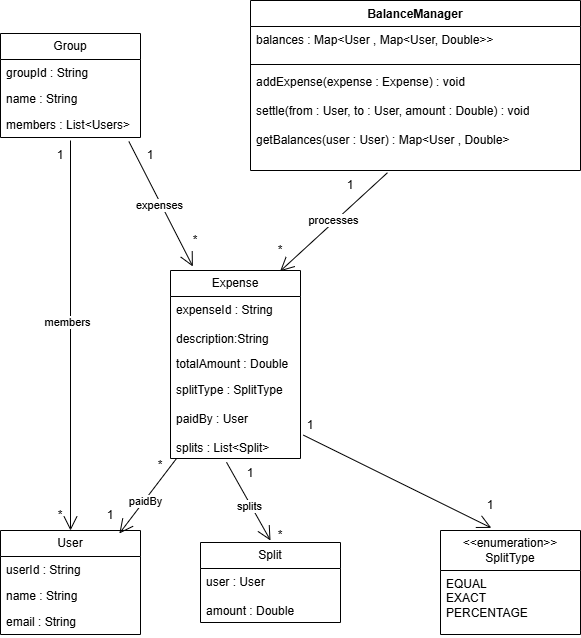

The diagram above was exported from draw.io. Its source (the exported page's mxGraphModel, read from the mxfile embedded in the PNG):
<mxGraphModel dx="1379" dy="703" grid="1" gridSize="12" guides="1" tooltips="1" connect="1" arrows="1" fold="1" page="0" pageScale="1" pageWidth="827" pageHeight="1169" background="#ffffff" math="0" shadow="0">
  <root>
    <mxCell id="0" />
    <mxCell id="1" parent="0" />
    <mxCell id="z9jyCNfHCehiJ4u-gM-B-1" parent="1" style="swimlane;fontStyle=0;childLayout=stackLayout;horizontal=1;startSize=26;fillColor=none;horizontalStack=0;resizeParent=1;resizeParentMax=0;resizeLast=0;collapsible=1;marginBottom=0;whiteSpace=wrap;html=1;" value="User" vertex="1">
      <mxGeometry height="104" width="140" x="50" y="770" as="geometry" />
    </mxCell>
    <mxCell id="z9jyCNfHCehiJ4u-gM-B-2" parent="z9jyCNfHCehiJ4u-gM-B-1" style="text;strokeColor=none;fillColor=none;align=left;verticalAlign=top;spacingLeft=4;spacingRight=4;overflow=hidden;rotatable=0;points=[[0,0.5],[1,0.5]];portConstraint=eastwest;whiteSpace=wrap;html=1;" value="userId : String" vertex="1">
      <mxGeometry height="26" width="140" y="26" as="geometry" />
    </mxCell>
    <mxCell id="z9jyCNfHCehiJ4u-gM-B-3" parent="z9jyCNfHCehiJ4u-gM-B-1" style="text;strokeColor=none;fillColor=none;align=left;verticalAlign=top;spacingLeft=4;spacingRight=4;overflow=hidden;rotatable=0;points=[[0,0.5],[1,0.5]];portConstraint=eastwest;whiteSpace=wrap;html=1;" value="name : String" vertex="1">
      <mxGeometry height="26" width="140" y="52" as="geometry" />
    </mxCell>
    <mxCell id="z9jyCNfHCehiJ4u-gM-B-4" parent="z9jyCNfHCehiJ4u-gM-B-1" style="text;strokeColor=none;fillColor=none;align=left;verticalAlign=top;spacingLeft=4;spacingRight=4;overflow=hidden;rotatable=0;points=[[0,0.5],[1,0.5]];portConstraint=eastwest;whiteSpace=wrap;html=1;" value="email : String" vertex="1">
      <mxGeometry height="26" width="140" y="78" as="geometry" />
    </mxCell>
    <mxCell id="z9jyCNfHCehiJ4u-gM-B-9" parent="1" style="swimlane;fontStyle=0;childLayout=stackLayout;horizontal=1;startSize=26;fillColor=none;horizontalStack=0;resizeParent=1;resizeParentMax=0;resizeLast=0;collapsible=1;marginBottom=0;whiteSpace=wrap;html=1;" value="Group" vertex="1">
      <mxGeometry height="104" width="140" x="50" y="273" as="geometry" />
    </mxCell>
    <mxCell id="z9jyCNfHCehiJ4u-gM-B-10" parent="z9jyCNfHCehiJ4u-gM-B-9" style="text;strokeColor=none;fillColor=none;align=left;verticalAlign=top;spacingLeft=4;spacingRight=4;overflow=hidden;rotatable=0;points=[[0,0.5],[1,0.5]];portConstraint=eastwest;whiteSpace=wrap;html=1;" value="groupId : String" vertex="1">
      <mxGeometry height="26" width="140" y="26" as="geometry" />
    </mxCell>
    <mxCell id="z9jyCNfHCehiJ4u-gM-B-11" parent="z9jyCNfHCehiJ4u-gM-B-9" style="text;strokeColor=none;fillColor=none;align=left;verticalAlign=top;spacingLeft=4;spacingRight=4;overflow=hidden;rotatable=0;points=[[0,0.5],[1,0.5]];portConstraint=eastwest;whiteSpace=wrap;html=1;" value="name : String" vertex="1">
      <mxGeometry height="26" width="140" y="52" as="geometry" />
    </mxCell>
    <mxCell id="z9jyCNfHCehiJ4u-gM-B-12" parent="z9jyCNfHCehiJ4u-gM-B-9" style="text;strokeColor=none;fillColor=none;align=left;verticalAlign=top;spacingLeft=4;spacingRight=4;overflow=hidden;rotatable=0;points=[[0,0.5],[1,0.5]];portConstraint=eastwest;whiteSpace=wrap;html=1;" value="members : List&amp;lt;Users&amp;gt;" vertex="1">
      <mxGeometry height="26" width="140" y="78" as="geometry" />
    </mxCell>
    <mxCell id="z9jyCNfHCehiJ4u-gM-B-13" parent="1" style="swimlane;fontStyle=0;childLayout=stackLayout;horizontal=1;startSize=26;fillColor=none;horizontalStack=0;resizeParent=1;resizeParentMax=0;resizeLast=0;collapsible=1;marginBottom=0;whiteSpace=wrap;html=1;" value="Expense" vertex="1">
      <mxGeometry height="188" width="130" x="220" y="510" as="geometry" />
    </mxCell>
    <mxCell id="z9jyCNfHCehiJ4u-gM-B-14" parent="z9jyCNfHCehiJ4u-gM-B-13" style="text;strokeColor=none;fillColor=none;align=left;verticalAlign=top;spacingLeft=4;spacingRight=4;overflow=hidden;rotatable=0;points=[[0,0.5],[1,0.5]];portConstraint=eastwest;whiteSpace=wrap;html=1;" value="expenseId : String&lt;div&gt;&lt;br&gt;&lt;/div&gt;&lt;div&gt;description:String&lt;/div&gt;&lt;div&gt;&lt;br&gt;&lt;div&gt;&lt;br&gt;&lt;/div&gt;&lt;div&gt;&lt;br&gt;&lt;/div&gt;&lt;/div&gt;" vertex="1">
      <mxGeometry height="54" width="130" y="26" as="geometry" />
    </mxCell>
    <mxCell id="z9jyCNfHCehiJ4u-gM-B-15" parent="z9jyCNfHCehiJ4u-gM-B-13" style="text;strokeColor=none;fillColor=none;align=left;verticalAlign=top;spacingLeft=4;spacingRight=4;overflow=hidden;rotatable=0;points=[[0,0.5],[1,0.5]];portConstraint=eastwest;whiteSpace=wrap;html=1;" value="totalAmount : Double" vertex="1">
      <mxGeometry height="26" width="130" y="80" as="geometry" />
    </mxCell>
    <mxCell id="z9jyCNfHCehiJ4u-gM-B-16" parent="z9jyCNfHCehiJ4u-gM-B-13" style="text;strokeColor=none;fillColor=none;align=left;verticalAlign=top;spacingLeft=4;spacingRight=4;overflow=hidden;rotatable=0;points=[[0,0.5],[1,0.5]];portConstraint=eastwest;whiteSpace=wrap;html=1;" value="splitType : SplitType&lt;div&gt;&lt;br&gt;&lt;div&gt;&lt;div&gt;paidBy : User&lt;/div&gt;&lt;div&gt;&lt;br&gt;&lt;/div&gt;&lt;div&gt;splits : List&amp;lt;Split&amp;gt;&lt;/div&gt;&lt;/div&gt;&lt;/div&gt;" vertex="1">
      <mxGeometry height="82" width="130" y="106" as="geometry" />
    </mxCell>
    <mxCell id="z9jyCNfHCehiJ4u-gM-B-18" parent="1" style="swimlane;fontStyle=0;childLayout=stackLayout;horizontal=1;startSize=26;fillColor=none;horizontalStack=0;resizeParent=1;resizeParentMax=0;resizeLast=0;collapsible=1;marginBottom=0;whiteSpace=wrap;html=1;" value="Split" vertex="1">
      <mxGeometry height="80" width="140" x="250" y="782" as="geometry" />
    </mxCell>
    <mxCell id="z9jyCNfHCehiJ4u-gM-B-19" parent="z9jyCNfHCehiJ4u-gM-B-18" style="text;strokeColor=none;fillColor=none;align=left;verticalAlign=top;spacingLeft=4;spacingRight=4;overflow=hidden;rotatable=0;points=[[0,0.5],[1,0.5]];portConstraint=eastwest;whiteSpace=wrap;html=1;" value="user : User&lt;div&gt;&lt;br&gt;amount : Double&lt;/div&gt;" vertex="1">
      <mxGeometry height="54" width="140" y="26" as="geometry" />
    </mxCell>
    <mxCell id="z9jyCNfHCehiJ4u-gM-B-22" parent="1" style="swimlane;fontStyle=1;align=center;verticalAlign=top;childLayout=stackLayout;horizontal=1;startSize=26;horizontalStack=0;resizeParent=1;resizeParentMax=0;resizeLast=0;collapsible=1;marginBottom=0;whiteSpace=wrap;html=1;" value="BalanceManager" vertex="1">
      <mxGeometry height="170" width="330" x="300" y="240" as="geometry" />
    </mxCell>
    <mxCell id="z9jyCNfHCehiJ4u-gM-B-23" parent="z9jyCNfHCehiJ4u-gM-B-22" style="text;strokeColor=none;fillColor=none;align=left;verticalAlign=top;spacingLeft=4;spacingRight=4;overflow=hidden;rotatable=0;points=[[0,0.5],[1,0.5]];portConstraint=eastwest;whiteSpace=wrap;html=1;" value="balances : Map&amp;lt;User , Map&amp;lt;User, Double&amp;gt;&amp;gt;" vertex="1">
      <mxGeometry height="34" width="330" y="26" as="geometry" />
    </mxCell>
    <mxCell id="z9jyCNfHCehiJ4u-gM-B-24" parent="z9jyCNfHCehiJ4u-gM-B-22" style="line;strokeWidth=1;fillColor=none;align=left;verticalAlign=middle;spacingTop=-1;spacingLeft=3;spacingRight=3;rotatable=0;labelPosition=right;points=[];portConstraint=eastwest;strokeColor=inherit;" value="" vertex="1">
      <mxGeometry height="8" width="330" y="60" as="geometry" />
    </mxCell>
    <mxCell id="z9jyCNfHCehiJ4u-gM-B-25" parent="z9jyCNfHCehiJ4u-gM-B-22" style="text;strokeColor=none;fillColor=none;align=left;verticalAlign=top;spacingLeft=4;spacingRight=4;overflow=hidden;rotatable=0;points=[[0,0.5],[1,0.5]];portConstraint=eastwest;whiteSpace=wrap;html=1;" value="addExpense(expense : Expense) : void&lt;div&gt;&lt;br&gt;settle(from : User, to : User, amount : Double) : void&lt;/div&gt;&lt;div&gt;&lt;br&gt;getBalances(user : User) : Map&amp;lt;User , Double&amp;gt;&lt;/div&gt;" vertex="1">
      <mxGeometry height="102" width="330" y="68" as="geometry" />
    </mxCell>
    <mxCell id="z9jyCNfHCehiJ4u-gM-B-26" parent="1" style="swimlane;fontStyle=0;childLayout=stackLayout;horizontal=1;startSize=40;fillColor=none;horizontalStack=0;resizeParent=1;resizeParentMax=0;resizeLast=0;collapsible=1;marginBottom=0;whiteSpace=wrap;html=1;" value="&lt;div&gt;&amp;lt;&amp;lt;enumeration&amp;gt;&amp;gt;&lt;/div&gt;SplitType" vertex="1">
      <mxGeometry height="104" width="140" x="490" y="770" as="geometry" />
    </mxCell>
    <mxCell id="z9jyCNfHCehiJ4u-gM-B-27" parent="z9jyCNfHCehiJ4u-gM-B-26" style="text;strokeColor=none;fillColor=none;align=left;verticalAlign=top;spacingLeft=4;spacingRight=4;overflow=hidden;rotatable=0;points=[[0,0.5],[1,0.5]];portConstraint=eastwest;whiteSpace=wrap;html=1;" value="EQUAL&#10;EXACT&#10;PERCENTAGE" vertex="1">
      <mxGeometry height="64" width="140" y="40" as="geometry" />
    </mxCell>
    <mxCell id="z9jyCNfHCehiJ4u-gM-B-42" edge="1" parent="1" style="endArrow=open;endFill=1;endSize=12;html=1;rounded=0;entryX=0.5;entryY=0;entryDx=0;entryDy=0;" target="z9jyCNfHCehiJ4u-gM-B-1" value="">
      <mxGeometry relative="1" width="160" as="geometry">
        <mxPoint x="120" y="380" as="sourcePoint" />
        <mxPoint x="119" y="740" as="targetPoint" />
      </mxGeometry>
    </mxCell>
    <mxCell id="z9jyCNfHCehiJ4u-gM-B-43" connectable="0" parent="z9jyCNfHCehiJ4u-gM-B-42" style="edgeLabel;html=1;align=center;verticalAlign=middle;resizable=0;points=[];" value="members" vertex="1">
      <mxGeometry relative="1" x="-0.0687" y="-4" as="geometry">
        <mxPoint as="offset" />
      </mxGeometry>
    </mxCell>
    <mxCell id="z9jyCNfHCehiJ4u-gM-B-44" edge="1" parent="1" source="z9jyCNfHCehiJ4u-gM-B-12" style="endArrow=open;endFill=1;endSize=12;html=1;rounded=0;exitX=0.917;exitY=1.154;exitDx=0;exitDy=0;exitPerimeter=0;entryX=0.172;entryY=-0.021;entryDx=0;entryDy=0;entryPerimeter=0;" target="z9jyCNfHCehiJ4u-gM-B-13" value="">
      <mxGeometry relative="1" width="160" as="geometry">
        <mxPoint x="170" y="530" as="sourcePoint" />
        <mxPoint x="330" y="530" as="targetPoint" />
      </mxGeometry>
    </mxCell>
    <mxCell id="z9jyCNfHCehiJ4u-gM-B-45" connectable="0" parent="z9jyCNfHCehiJ4u-gM-B-44" style="edgeLabel;html=1;align=center;verticalAlign=middle;resizable=0;points=[];" value="expenses" vertex="1">
      <mxGeometry relative="1" x="-0.0105" y="-2" as="geometry">
        <mxPoint as="offset" />
      </mxGeometry>
    </mxCell>
    <mxCell id="z9jyCNfHCehiJ4u-gM-B-46" edge="1" parent="1" source="z9jyCNfHCehiJ4u-gM-B-25" style="endArrow=open;endFill=1;endSize=12;html=1;rounded=0;exitX=0.415;exitY=1.022;exitDx=0;exitDy=0;exitPerimeter=0;entryX=0.843;entryY=0.004;entryDx=0;entryDy=0;entryPerimeter=0;" target="z9jyCNfHCehiJ4u-gM-B-13" value="">
      <mxGeometry relative="1" width="160" as="geometry">
        <mxPoint x="170" y="530" as="sourcePoint" />
        <mxPoint x="330" y="530" as="targetPoint" />
      </mxGeometry>
    </mxCell>
    <mxCell id="z9jyCNfHCehiJ4u-gM-B-47" connectable="0" parent="z9jyCNfHCehiJ4u-gM-B-46" style="edgeLabel;html=1;align=center;verticalAlign=middle;resizable=0;points=[];" value="processes" vertex="1">
      <mxGeometry relative="1" x="0.0013" y="-2" as="geometry">
        <mxPoint as="offset" />
      </mxGeometry>
    </mxCell>
    <mxCell id="z9jyCNfHCehiJ4u-gM-B-48" edge="1" parent="1" source="z9jyCNfHCehiJ4u-gM-B-16" style="endArrow=open;endFill=1;endSize=12;html=1;rounded=0;exitX=0.043;exitY=1.007;exitDx=0;exitDy=0;exitPerimeter=0;entryX=0.849;entryY=0.029;entryDx=0;entryDy=0;entryPerimeter=0;" target="z9jyCNfHCehiJ4u-gM-B-1" value="">
      <mxGeometry relative="1" width="160" as="geometry">
        <mxPoint x="310" y="690" as="sourcePoint" />
        <mxPoint x="470" y="690" as="targetPoint" />
      </mxGeometry>
    </mxCell>
    <mxCell id="z9jyCNfHCehiJ4u-gM-B-49" connectable="0" parent="z9jyCNfHCehiJ4u-gM-B-48" style="edgeLabel;html=1;align=center;verticalAlign=middle;resizable=0;points=[];" value="paidBy" vertex="1">
      <mxGeometry relative="1" x="0.0839" y="1" as="geometry">
        <mxPoint x="-1" as="offset" />
      </mxGeometry>
    </mxCell>
    <mxCell id="z9jyCNfHCehiJ4u-gM-B-50" edge="1" parent="1" source="z9jyCNfHCehiJ4u-gM-B-16" style="endArrow=open;endFill=1;endSize=12;html=1;rounded=0;exitX=0.431;exitY=1.046;exitDx=0;exitDy=0;exitPerimeter=0;" value="">
      <mxGeometry relative="1" width="160" as="geometry">
        <mxPoint x="310" y="690" as="sourcePoint" />
        <mxPoint x="320" y="780" as="targetPoint" />
      </mxGeometry>
    </mxCell>
    <mxCell id="z9jyCNfHCehiJ4u-gM-B-51" connectable="0" parent="z9jyCNfHCehiJ4u-gM-B-50" style="edgeLabel;html=1;align=center;verticalAlign=middle;resizable=0;points=[];" value="splits" vertex="1">
      <mxGeometry relative="1" x="0.0912" y="-2" as="geometry">
        <mxPoint as="offset" />
      </mxGeometry>
    </mxCell>
    <mxCell id="z9jyCNfHCehiJ4u-gM-B-52" edge="1" parent="1" source="z9jyCNfHCehiJ4u-gM-B-16" style="endArrow=open;endFill=1;endSize=12;html=1;rounded=0;exitX=1.022;exitY=0.715;exitDx=0;exitDy=0;exitPerimeter=0;entryX=0.363;entryY=-0.025;entryDx=0;entryDy=0;entryPerimeter=0;" target="z9jyCNfHCehiJ4u-gM-B-26" value="">
      <mxGeometry relative="1" width="160" as="geometry">
        <mxPoint x="310" y="690" as="sourcePoint" />
        <mxPoint x="470" y="690" as="targetPoint" />
      </mxGeometry>
    </mxCell>
    <mxCell id="z9jyCNfHCehiJ4u-gM-B-53" parent="1" style="text;html=1;whiteSpace=wrap;strokeColor=none;fillColor=none;align=center;verticalAlign=middle;rounded=0;" value="1" vertex="1">
      <mxGeometry height="30" width="60" x="80" y="380" as="geometry" />
    </mxCell>
    <mxCell id="z9jyCNfHCehiJ4u-gM-B-54" parent="1" style="text;html=1;whiteSpace=wrap;strokeColor=none;fillColor=none;align=center;verticalAlign=middle;rounded=0;" value="*" vertex="1">
      <mxGeometry height="30" width="60" x="80" y="740" as="geometry" />
    </mxCell>
    <mxCell id="z9jyCNfHCehiJ4u-gM-B-57" parent="1" style="text;html=1;whiteSpace=wrap;strokeColor=none;fillColor=none;align=center;verticalAlign=middle;rounded=0;" value="1" vertex="1">
      <mxGeometry height="30" width="60" x="270" y="698" as="geometry" />
    </mxCell>
    <mxCell id="z9jyCNfHCehiJ4u-gM-B-58" parent="1" style="text;html=1;whiteSpace=wrap;strokeColor=none;fillColor=none;align=center;verticalAlign=middle;rounded=0;" value="1" vertex="1">
      <mxGeometry height="30" width="60" x="130" y="740" as="geometry" />
    </mxCell>
    <mxCell id="z9jyCNfHCehiJ4u-gM-B-59" parent="1" style="text;html=1;whiteSpace=wrap;strokeColor=none;fillColor=none;align=center;verticalAlign=middle;rounded=0;" value="1" vertex="1">
      <mxGeometry height="30" width="60" x="170" y="380" as="geometry" />
    </mxCell>
    <mxCell id="z9jyCNfHCehiJ4u-gM-B-60" parent="1" style="text;html=1;whiteSpace=wrap;strokeColor=none;fillColor=none;align=center;verticalAlign=middle;rounded=0;" value="*" vertex="1">
      <mxGeometry height="40" width="70" x="210" y="460" as="geometry" />
    </mxCell>
    <mxCell id="z9jyCNfHCehiJ4u-gM-B-61" parent="1" style="text;html=1;whiteSpace=wrap;strokeColor=none;fillColor=none;align=center;verticalAlign=middle;rounded=0;" value="*" vertex="1">
      <mxGeometry height="30" width="60" x="180" y="690" as="geometry" />
    </mxCell>
    <mxCell id="z9jyCNfHCehiJ4u-gM-B-62" parent="1" style="text;html=1;whiteSpace=wrap;strokeColor=none;fillColor=none;align=center;verticalAlign=middle;rounded=0;" value="*" vertex="1">
      <mxGeometry height="30" width="60" x="300" y="760" as="geometry" />
    </mxCell>
    <mxCell id="z9jyCNfHCehiJ4u-gM-B-63" parent="1" style="text;html=1;whiteSpace=wrap;strokeColor=none;fillColor=none;align=center;verticalAlign=middle;rounded=0;" value="1" vertex="1">
      <mxGeometry height="30" width="60" x="330" y="650" as="geometry" />
    </mxCell>
    <mxCell id="z9jyCNfHCehiJ4u-gM-B-64" parent="1" style="text;html=1;whiteSpace=wrap;strokeColor=none;fillColor=none;align=center;verticalAlign=middle;rounded=0;" value="1" vertex="1">
      <mxGeometry height="30" width="60" x="510" y="730" as="geometry" />
    </mxCell>
    <mxCell id="z9jyCNfHCehiJ4u-gM-B-66" parent="1" style="text;html=1;whiteSpace=wrap;strokeColor=none;fillColor=none;align=center;verticalAlign=middle;rounded=0;" value="1" vertex="1">
      <mxGeometry height="30" width="60" x="370" y="410" as="geometry" />
    </mxCell>
    <mxCell id="z9jyCNfHCehiJ4u-gM-B-67" parent="1" style="text;html=1;whiteSpace=wrap;strokeColor=none;fillColor=none;align=center;verticalAlign=middle;rounded=0;" value="*" vertex="1">
      <mxGeometry height="40" width="70" x="295" y="470" as="geometry" />
    </mxCell>
  </root>
</mxGraphModel>